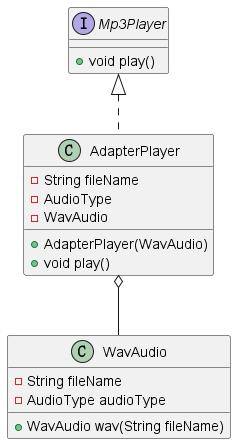

The diagram above was rendered by PlantUML. Its source (embedded in the PNG):
@startuml

AdapterPlayer o-- WavAudio

class WavAudio {
  -String fileName
  -AudioType audioType

  +WavAudio wav(String fileName)
}

interface Mp3Player {
  +void play()
}

class AdapterPlayer implements Mp3Player {
  - String fileName
  - AudioType
  - WavAudio

  +AdapterPlayer(WavAudio)
  +void play()
}

@enduml